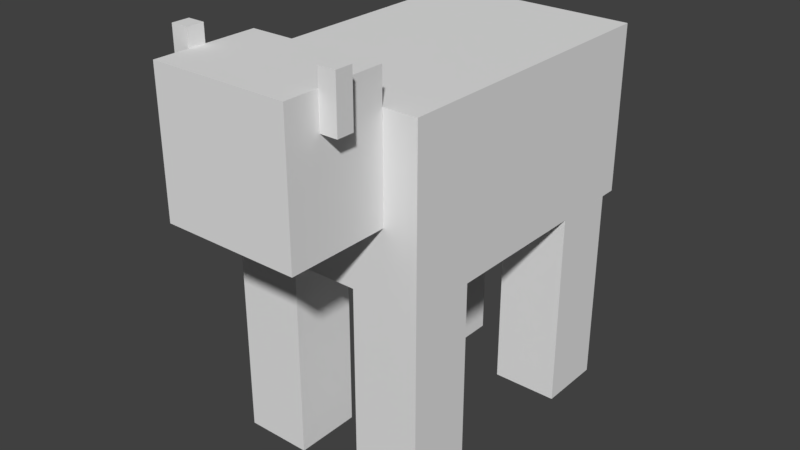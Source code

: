# Source: Cow.blend  (saved by Blender 2.79.0; exported with 4.5.12 LTS)
import bpy
from mathutils import Matrix  # noqa: F401  (used for matrix-valued properties, if any)

bpy.ops.wm.read_factory_settings(use_empty=True)
scene = bpy.context.scene
scene.name = 'Scene'

# ---- collections
col_collection_1 = bpy.data.collections.new('Collection 1'); scene.collection.children.link(col_collection_1)

# ---- materials (node trees are filled in below, after node groups)
mat_cow = bpy.data.materials.new('Cow')
mat_cow.alpha_threshold = 0.0
mat_cow.use_transparent_shadow = False
mat_cow.roughness = 0.5
mat_cow.line_color = (0.0, 0.0, 0.0, 1.0)

# ---- material node trees

# ---- world
world_world = bpy.data.worlds.new('World'); scene.world = world_world
world_world.color = (0.05088, 0.05088, 0.05088)
world_world.use_sun_shadow = False
world_world.sun_shadow_jitter_overblur = 0.0
world_world.cycles.sampling_method = 'MANUAL'

# ---- meshes
me_cube_001 = bpy.data.meshes.new('Cube.001')
me_cube_001.from_pydata([(0.375, 0.5625, -0.3125), (0.375, 0.5625, 0.3125), (0.375, -0.5625, -0.3125), (0.375, -0.5625, 0.3125), (-0.375, 0.5625, -0.3125), (-0.375, 0.5625, 0.3125), (-0.375, -0.5625, -0.3125), (-0.375, -0.5625, 0.3125)], [], [(0, 1, 3, 2), (2, 3, 7, 6), (6, 7, 5, 4), (4, 5, 1, 0), (2, 6, 4, 0), (7, 3, 1, 5)])
_uv = me_cube_001.uv_layers.new(name='UVMap')
_uv.uv.foreach_set('vector', [0.625, 0.0, 0.8125, 0.0, 0.8125, 0.5625, 0.625, 0.5625, 0.625, 0.5625, 0.625, 0.875, 0.4375, 0.875, 0.4375, 0.5625, 0.4375, 0.5625, 0.2812, 0.5625, 0.2812, 0.0, 0.4375, 0.0, 0.8125, 0.5625, 0.8125, 0.875, 0.625, 0.875, 0.625, 0.5625, 0.625, 0.5625, 0.4375, 0.5625, 0.4375, 0.0, 0.625, 0.0, 0.9688, 0.5625, 0.8125, 0.5625, 0.8125, 0.0, 0.9688, 0.0])
me_cube_001.materials.append(mat_cow)
me_cube_001.use_remesh_preserve_volume = False
me_cube_001.use_remesh_preserve_attributes = False
me_cube_001.use_mirror_vertex_groups = False
me_cube_001.update()
me_cube = bpy.data.meshes.new('Cube')
me_cube.from_pydata([(-0.25, 0.0, -0.25), (-0.25, 0.0, 0.25), (-0.25, 0.375, -0.25), (-0.25, 0.375, 0.25), (0.25, 0.0, -0.25), (0.25, 0.0, 0.25), (0.25, 0.375, -0.25), (0.25, 0.375, 0.25), (0.3125, 0.25, 0.125), (0.3125, 0.1875, 0.125), (0.3125, 0.25, 0.3125), (0.3125, 0.1875, 0.3125), (0.25, 0.25, 0.125), (0.25, 0.1875, 0.125), (0.25, 0.25, 0.3125), (0.25, 0.1875, 0.3125), (-0.25, 0.25, 0.125), (-0.25, 0.1875, 0.125), (-0.25, 0.25, 0.3125), (-0.25, 0.1875, 0.3125), (-0.3125, 0.25, 0.125), (-0.3125, 0.1875, 0.125), (-0.3125, 0.25, 0.3125), (-0.3125, 0.1875, 0.3125)], [], [(0, 1, 3, 2), (2, 3, 7, 6), (6, 7, 5, 4), (4, 5, 1, 0), (2, 6, 4, 0), (7, 3, 1, 5), (11, 10, 14, 15), (9, 8, 10, 11), (12, 14, 10, 8), (9, 11, 15, 13), (9, 13, 12, 8), (15, 14, 12, 13), (19, 18, 22, 23), (17, 16, 18, 19), (20, 22, 18, 16), (17, 19, 23, 21), (17, 21, 20, 16), (23, 22, 20, 21)])
_uv = me_cube.uv_layers.new(name='UVMap')
_uv.uv.foreach_set('vector', [0.3125, 0.5625, 0.3125, 0.8125, 0.2188, 0.8125, 0.2188, 0.5625, 0.2188, 0.5625, 0.2188, 0.8125, 0.09375, 0.8125, 0.09375, 0.5625, 0.09375, 0.5625, 0.09375, 0.8125, 0.0, 0.8125, 0.0, 0.5625, 0.4375, 0.5625, 0.4375, 0.8125, 0.3125, 0.8125, 0.3125, 0.5625, 0.2188, 1.0, 0.2188, 0.8125, 0.3438, 0.8125, 0.3438, 1.0, 0.09375, 0.8125, 0.2188, 0.8125, 0.2188, 1.0, 0.09375, 1.0, 0.375, 0.9688, 0.375, 1.0, 0.3594, 1.0, 0.3594, 0.9688, 0.3438, 0.875, 0.3594, 0.875, 0.3594, 0.9688, 0.3438, 0.9688, 0.375, 0.875, 0.375, 0.9688, 0.3594, 0.9688, 0.3594, 0.875, 0.4062, 0.875, 0.4062, 0.9688, 0.3906, 0.9688, 0.3906, 0.875, 0.3906, 1.0, 0.375, 1.0, 0.375, 0.9688, 0.3906, 0.9688, 0.3906, 0.9688, 0.375, 0.9688, 0.375, 0.875, 0.3906, 0.875, 0.375, 0.9688, 0.375, 1.0, 0.3594, 1.0, 0.3594, 0.9688, 0.3906, 0.875, 0.4062, 0.875, 0.4062, 0.9688, 0.3906, 0.9688, 0.375, 0.875, 0.375, 0.9688, 0.3594, 0.9688, 0.3594, 0.875, 0.3594, 0.875, 0.3594, 0.9688, 0.3438, 0.9688, 0.3438, 0.875, 0.375, 0.9688, 0.3906, 0.9688, 0.3906, 1.0, 0.375, 1.0, 0.3906, 0.9688, 0.375, 0.9688, 0.375, 0.875, 0.3906, 0.875])
me_cube.materials.append(mat_cow)
me_cube.use_remesh_preserve_volume = False
me_cube.use_remesh_preserve_attributes = False
me_cube.use_mirror_vertex_groups = False
me_cube.update()
me_cube_002 = bpy.data.meshes.new('Cube.002')
me_cube_002.from_pydata([(-0.125, -0.125, -0.75), (-0.125, -0.125, 0.0), (-0.125, 0.125, -0.75), (-0.125, 0.125, 0.0), (0.125, -0.125, -0.75), (0.125, -0.125, 0.0), (0.125, 0.125, -0.75), (0.125, 0.125, 0.0)], [], [(0, 1, 3, 2), (2, 3, 7, 6), (6, 7, 5, 4), (4, 5, 1, 0), (2, 6, 4, 0), (7, 3, 1, 5)])
_uv = me_cube_002.uv_layers.new(name='UVMap')
_uv.uv.foreach_set('vector', [0.1875, 0.0, 0.1875, 0.375, 0.125, 0.375, 0.125, 0.0, 0.125, 0.0, 0.125, 0.375, 0.0625, 0.375, 0.0625, 0.0, 0.0625, 0.0, 0.0625, 0.375, 0.0, 0.375, 0.0, 0.0, 0.25, 0.0, 0.25, 0.375, 0.1875, 0.375, 0.1875, 0.0, 0.125, 0.375, 0.1875, 0.375, 0.1875, 0.5, 0.125, 0.5, 0.125, 0.375, 0.125, 0.5, 0.0625, 0.5, 0.0625, 0.375])
me_cube_002.materials.append(mat_cow)
me_cube_002.use_remesh_preserve_volume = False
me_cube_002.use_remesh_preserve_attributes = False
me_cube_002.use_mirror_vertex_groups = False
me_cube_002.update()

# ---- objects
ob_body = bpy.data.objects.new('Body', me_cube_001)
ob_head = bpy.data.objects.new('Head', me_cube)
ob_bl_foot = bpy.data.objects.new('BL Foot', me_cube_002)
ob_br_foot = bpy.data.objects.new('BR Foot', me_cube_002)
ob_fr_foot = bpy.data.objects.new('FR Foot', me_cube_002)
ob_fl_foot = bpy.data.objects.new('FL Foot', me_cube_002)

# ---- transforms, parenting, visibility, modifiers, constraints
ob_body.location = (0.0, 0.0, 0.0)
ob_body.lineart.crease_threshold = 0.0
ob_head.parent = ob_body
ob_head.location = (4.918e-08, -0.5625, 0.1875)
ob_head.rotation_euler = (0.0, -0.0, -3.142)
ob_head.lineart.crease_threshold = 0.0
ob_bl_foot.parent = ob_body
ob_bl_foot.location = (0.25, 0.375, -0.3125)
ob_bl_foot.rotation_euler = (0.0, -0.0, -3.142)
ob_bl_foot.lineart.crease_threshold = 0.0
ob_br_foot.parent = ob_body
ob_br_foot.location = (-0.25, 0.375, -0.3125)
ob_br_foot.rotation_euler = (0.0, -0.0, -3.142)
ob_br_foot.lineart.crease_threshold = 0.0
ob_fr_foot.parent = ob_body
ob_fr_foot.location = (-0.25, -0.4375, -0.3125)
ob_fr_foot.rotation_euler = (0.0, -0.0, -3.142)
ob_fr_foot.lineart.crease_threshold = 0.0
ob_fl_foot.parent = ob_body
ob_fl_foot.location = (0.25, -0.4375, -0.3125)
ob_fl_foot.rotation_euler = (0.0, -0.0, -3.142)
ob_fl_foot.lineart.crease_threshold = 0.0

# ---- collection membership
col_collection_1.objects.link(ob_body)
col_collection_1.objects.link(ob_head)
col_collection_1.objects.link(ob_bl_foot)
col_collection_1.objects.link(ob_br_foot)
col_collection_1.objects.link(ob_fr_foot)
col_collection_1.objects.link(ob_fl_foot)

# ---- scene / render settings (as saved in the file)
scene.frame_start = 1; scene.frame_end = 250; scene.frame_set(1)
scene.render.engine = 'BLENDER_EEVEE_NEXT'
scene.render.resolution_percentage = 50
scene.render.dither_intensity = 0.0
scene.cycles.use_denoising = False
scene.cycles.samples = 128
scene.cycles.sampling_pattern = 'TABULATED_SOBOL'
scene.cycles.use_adaptive_sampling = False
scene.cycles.use_light_tree = False
scene.cycles.blur_glossy = 0.0
scene.cycles.sample_clamp_indirect = 0.0
scene.view_settings.view_transform = 'Standard'
bpy.context.view_layer.update()

# ---- added for rendering (the .blend has no active camera and no usable light): camera, sun
cam_auto = bpy.data.cameras.new('AutoCamera')
cam_auto.lens = 50.0
cam_auto.sensor_width = 36.0
cam_auto.clip_end = 1000.0
ob_auto_camera = bpy.data.objects.new('AutoCamera', cam_auto)
scene.collection.objects.link(ob_auto_camera)
ob_auto_camera.location = (2.12074, -2.73239, 1.41535)
ob_auto_camera.rotation_euler = (1.09748, -7.21219e-08, 0.694738)
scene.camera = ob_auto_camera
light_auto_sun = bpy.data.lights.new('AutoSun', 'SUN')
light_auto_sun.energy = 3.0
light_auto_sun.angle = 0.0523599
ob_auto_sun = bpy.data.objects.new('AutoSun', light_auto_sun)
scene.collection.objects.link(ob_auto_sun)
ob_auto_sun.rotation_euler = (0.872665, 0.174533, 0.523599)
bpy.context.view_layer.update()
